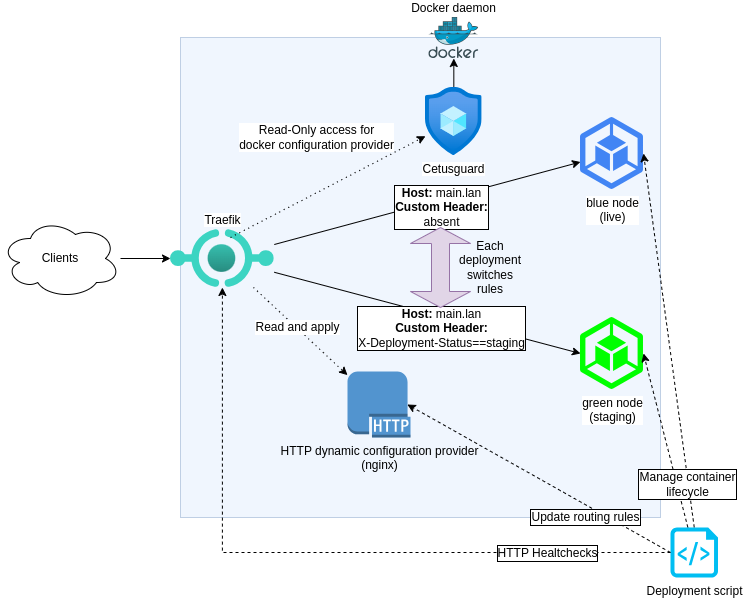

The diagram above was exported from draw.io. Its source (the exported page's mxGraphModel, read from the mxfile embedded in the PNG):
<mxGraphModel dx="1434" dy="977" grid="1" gridSize="10" guides="1" tooltips="1" connect="1" arrows="1" fold="1" page="1" pageScale="1" pageWidth="1169" pageHeight="827" math="0" shadow="0">
  <root>
    <mxCell id="0" />
    <mxCell id="1" parent="0" />
    <mxCell id="oyHPCjNmqGUutfXA5MXq-32" value="" style="rounded=0;whiteSpace=wrap;html=1;fillColor=#dae8fc;strokeColor=#6c8ebf;opacity=40;fontSize=12;" vertex="1" parent="1">
      <mxGeometry x="340" y="80" width="480" height="480" as="geometry" />
    </mxCell>
    <mxCell id="oyHPCjNmqGUutfXA5MXq-4" value="blue node&lt;div&gt;(live)&lt;/div&gt;" style="editableCssRules=.*;html=1;shape=image;verticalLabelPosition=bottom;labelBackgroundColor=#ffffff;verticalAlign=top;aspect=fixed;imageAspect=0;image=data:image/svg+xml,(base64 omitted: 952 chars);fontSize=12;" vertex="1" parent="1">
      <mxGeometry x="740" y="160" width="63" height="72" as="geometry" />
    </mxCell>
    <mxCell id="oyHPCjNmqGUutfXA5MXq-5" value="green node&lt;div&gt;(staging)&lt;/div&gt;" style="editableCssRules=.*;html=1;shape=image;verticalLabelPosition=bottom;labelBackgroundColor=#ffffff;verticalAlign=top;aspect=fixed;imageAspect=0;image=data:image/svg+xml,(base64 omitted: 988 chars);fontSize=12;" vertex="1" parent="1">
      <mxGeometry x="740" y="360" width="63" height="72" as="geometry" />
    </mxCell>
    <mxCell id="oyHPCjNmqGUutfXA5MXq-8" style="rounded=0;orthogonalLoop=1;jettySize=auto;html=1;fontSize=12;" edge="1" parent="1" source="oyHPCjNmqGUutfXA5MXq-6" target="oyHPCjNmqGUutfXA5MXq-4">
      <mxGeometry relative="1" as="geometry" />
    </mxCell>
    <mxCell id="oyHPCjNmqGUutfXA5MXq-10" value="&lt;div&gt;&lt;b style=&quot;color: light-dark(rgb(0, 0, 0), rgb(255, 255, 255));&quot;&gt;Host:&lt;/b&gt;&lt;span style=&quot;background-color: light-dark(#ffffff, var(--ge-dark-color, #121212)); color: light-dark(rgb(0, 0, 0), rgb(255, 255, 255));&quot;&gt; main.lan&lt;/span&gt;&lt;br&gt;&lt;/div&gt;&lt;div&gt;&lt;b&gt;Custom Header:&lt;/b&gt;&lt;/div&gt;&lt;div&gt;absent&lt;/div&gt;" style="edgeLabel;html=1;align=center;verticalAlign=middle;resizable=0;points=[];labelBorderColor=default;fontSize=12;" vertex="1" connectable="0" parent="oyHPCjNmqGUutfXA5MXq-8">
      <mxGeometry x="-0.1206" relative="1" as="geometry">
        <mxPoint x="32" y="-1" as="offset" />
      </mxGeometry>
    </mxCell>
    <mxCell id="oyHPCjNmqGUutfXA5MXq-9" style="rounded=0;orthogonalLoop=1;jettySize=auto;html=1;entryX=0;entryY=0.5;entryDx=0;entryDy=0;fontSize=12;" edge="1" parent="1" source="oyHPCjNmqGUutfXA5MXq-6" target="oyHPCjNmqGUutfXA5MXq-5">
      <mxGeometry relative="1" as="geometry" />
    </mxCell>
    <mxCell id="oyHPCjNmqGUutfXA5MXq-11" value="&lt;b&gt;Host:&lt;/b&gt; main.lan&lt;div&gt;&lt;b&gt;Custom Header:&lt;/b&gt;&lt;/div&gt;&lt;div&gt;X-Deployment-Status==staging&lt;/div&gt;" style="edgeLabel;html=1;align=center;verticalAlign=middle;resizable=0;points=[];labelBorderColor=default;fontSize=12;" vertex="1" connectable="0" parent="oyHPCjNmqGUutfXA5MXq-9">
      <mxGeometry x="-0.2013" y="1" relative="1" as="geometry">
        <mxPoint x="44" y="24" as="offset" />
      </mxGeometry>
    </mxCell>
    <mxCell id="oyHPCjNmqGUutfXA5MXq-6" value="Traefik" style="image;aspect=fixed;html=1;points=[];align=center;fontSize=12;image=img/lib/azure2/other/API_Proxy.svg;labelPosition=center;verticalLabelPosition=top;verticalAlign=bottom;" vertex="1" parent="1">
      <mxGeometry x="330" y="272" width="103.79" height="58" as="geometry" />
    </mxCell>
    <mxCell id="oyHPCjNmqGUutfXA5MXq-7" value="HTTP dynamic configuration provider&lt;div&gt;(nginx)&lt;/div&gt;" style="outlineConnect=0;dashed=0;verticalLabelPosition=bottom;verticalAlign=top;align=center;html=1;shape=mxgraph.aws3.http_protocol;fillColor=#5294CF;gradientColor=none;fontSize=12;" vertex="1" parent="1">
      <mxGeometry x="506.99999999999994" y="414" width="63" height="66" as="geometry" />
    </mxCell>
    <mxCell id="oyHPCjNmqGUutfXA5MXq-12" style="rounded=0;orthogonalLoop=1;jettySize=auto;html=1;dashed=1;endArrow=classic;endFill=1;dashPattern=1 4;fontSize=12;" edge="1" parent="1" source="oyHPCjNmqGUutfXA5MXq-6" target="oyHPCjNmqGUutfXA5MXq-7">
      <mxGeometry relative="1" as="geometry" />
    </mxCell>
    <mxCell id="oyHPCjNmqGUutfXA5MXq-22" value="Read and apply" style="edgeLabel;html=1;align=center;verticalAlign=middle;resizable=0;points=[];fontSize=12;" vertex="1" connectable="0" parent="oyHPCjNmqGUutfXA5MXq-12">
      <mxGeometry x="-0.1863" y="-1" relative="1" as="geometry">
        <mxPoint x="6" y="3" as="offset" />
      </mxGeometry>
    </mxCell>
    <mxCell id="oyHPCjNmqGUutfXA5MXq-14" style="edgeStyle=orthogonalEdgeStyle;rounded=0;orthogonalLoop=1;jettySize=auto;html=1;fontSize=12;" edge="1" parent="1" source="oyHPCjNmqGUutfXA5MXq-13" target="oyHPCjNmqGUutfXA5MXq-6">
      <mxGeometry relative="1" as="geometry" />
    </mxCell>
    <mxCell id="oyHPCjNmqGUutfXA5MXq-13" value="Clients" style="ellipse;shape=cloud;whiteSpace=wrap;html=1;fontSize=12;" vertex="1" parent="1">
      <mxGeometry x="160" y="261" width="120" height="80" as="geometry" />
    </mxCell>
    <mxCell id="oyHPCjNmqGUutfXA5MXq-18" style="rounded=0;orthogonalLoop=1;jettySize=auto;html=1;entryX=1;entryY=0.5;entryDx=0;entryDy=0;dashed=1;fontSize=12;" edge="1" parent="1" source="oyHPCjNmqGUutfXA5MXq-15" target="oyHPCjNmqGUutfXA5MXq-5">
      <mxGeometry relative="1" as="geometry" />
    </mxCell>
    <mxCell id="oyHPCjNmqGUutfXA5MXq-19" style="rounded=0;orthogonalLoop=1;jettySize=auto;html=1;exitX=0.5;exitY=0;exitDx=0;exitDy=0;exitPerimeter=0;entryX=1;entryY=0.5;entryDx=0;entryDy=0;dashed=1;fontSize=12;" edge="1" parent="1" source="oyHPCjNmqGUutfXA5MXq-15" target="oyHPCjNmqGUutfXA5MXq-4">
      <mxGeometry relative="1" as="geometry" />
    </mxCell>
    <mxCell id="oyHPCjNmqGUutfXA5MXq-24" style="edgeStyle=orthogonalEdgeStyle;rounded=0;orthogonalLoop=1;jettySize=auto;html=1;exitX=0;exitY=0.5;exitDx=0;exitDy=0;exitPerimeter=0;dashed=1;fontSize=12;" edge="1" parent="1" source="oyHPCjNmqGUutfXA5MXq-15" target="oyHPCjNmqGUutfXA5MXq-6">
      <mxGeometry relative="1" as="geometry" />
    </mxCell>
    <mxCell id="oyHPCjNmqGUutfXA5MXq-25" value="HTTP Healtchecks" style="edgeLabel;html=1;align=center;verticalAlign=middle;resizable=0;points=[];labelBorderColor=default;fontSize=12;" vertex="1" connectable="0" parent="oyHPCjNmqGUutfXA5MXq-24">
      <mxGeometry x="-0.3469" y="1" relative="1" as="geometry">
        <mxPoint x="109" y="-1" as="offset" />
      </mxGeometry>
    </mxCell>
    <mxCell id="oyHPCjNmqGUutfXA5MXq-15" value="Deployment script" style="verticalLabelPosition=bottom;html=1;verticalAlign=top;align=center;strokeColor=none;fillColor=#00BEF2;shape=mxgraph.azure.script_file;pointerEvents=1;fontSize=12;" vertex="1" parent="1">
      <mxGeometry x="830" y="570" width="47.5" height="50" as="geometry" />
    </mxCell>
    <mxCell id="oyHPCjNmqGUutfXA5MXq-16" style="rounded=0;orthogonalLoop=1;jettySize=auto;html=1;exitX=0;exitY=0.5;exitDx=0;exitDy=0;exitPerimeter=0;entryX=0.95;entryY=0.5;entryDx=0;entryDy=0;entryPerimeter=0;dashed=1;fontSize=12;" edge="1" parent="1" source="oyHPCjNmqGUutfXA5MXq-15" target="oyHPCjNmqGUutfXA5MXq-7">
      <mxGeometry relative="1" as="geometry" />
    </mxCell>
    <mxCell id="oyHPCjNmqGUutfXA5MXq-17" value="Update routing rules" style="edgeLabel;html=1;align=center;verticalAlign=middle;resizable=0;points=[];labelBorderColor=default;fontSize=12;" vertex="1" connectable="0" parent="oyHPCjNmqGUutfXA5MXq-16">
      <mxGeometry x="0.0132" relative="1" as="geometry">
        <mxPoint x="48" y="40" as="offset" />
      </mxGeometry>
    </mxCell>
    <mxCell id="oyHPCjNmqGUutfXA5MXq-20" value="Manage container&lt;div&gt;lifecycle&lt;/div&gt;" style="edgeLabel;html=1;align=center;verticalAlign=middle;resizable=0;points=[];labelBorderColor=default;fontSize=12;" vertex="1" connectable="0" parent="1">
      <mxGeometry x="863.7517421122851" y="519.9996964637714" as="geometry">
        <mxPoint x="-17" y="7" as="offset" />
      </mxGeometry>
    </mxCell>
    <mxCell id="oyHPCjNmqGUutfXA5MXq-31" style="rounded=0;orthogonalLoop=1;jettySize=auto;html=1;fontSize=12;" edge="1" parent="1" source="oyHPCjNmqGUutfXA5MXq-26" target="oyHPCjNmqGUutfXA5MXq-30">
      <mxGeometry relative="1" as="geometry" />
    </mxCell>
    <mxCell id="oyHPCjNmqGUutfXA5MXq-26" value="Cetusguard" style="image;aspect=fixed;html=1;points=[];align=center;fontSize=12;image=img/lib/azure2/other/Resource_Guard.svg;labelPosition=center;verticalLabelPosition=bottom;verticalAlign=top;" vertex="1" parent="1">
      <mxGeometry x="585" y="130" width="56.64" height="68" as="geometry" />
    </mxCell>
    <mxCell id="oyHPCjNmqGUutfXA5MXq-28" style="rounded=0;orthogonalLoop=1;jettySize=auto;html=1;dashed=1;endArrow=classic;endFill=1;dashPattern=1 4;fontSize=12;" edge="1" parent="1" target="oyHPCjNmqGUutfXA5MXq-26">
      <mxGeometry relative="1" as="geometry">
        <mxPoint x="390" y="280" as="sourcePoint" />
        <mxPoint x="449.77496815286605" y="160" as="targetPoint" />
      </mxGeometry>
    </mxCell>
    <mxCell id="oyHPCjNmqGUutfXA5MXq-29" value="Read-Only access for&lt;div&gt;docker configuration provider&lt;/div&gt;" style="edgeLabel;html=1;align=center;verticalAlign=middle;resizable=0;points=[];fontSize=12;" vertex="1" connectable="0" parent="oyHPCjNmqGUutfXA5MXq-28">
      <mxGeometry x="-0.1863" y="-1" relative="1" as="geometry">
        <mxPoint x="6" y="-60" as="offset" />
      </mxGeometry>
    </mxCell>
    <mxCell id="oyHPCjNmqGUutfXA5MXq-30" value="Docker daemon" style="image;sketch=0;aspect=fixed;html=1;points=[];align=center;fontSize=12;image=img/lib/mscae/Docker.svg;labelPosition=center;verticalLabelPosition=top;verticalAlign=bottom;" vertex="1" parent="1">
      <mxGeometry x="588.3199999999999" y="60" width="50" height="41" as="geometry" />
    </mxCell>
    <mxCell id="oyHPCjNmqGUutfXA5MXq-34" value="" style="shape=doubleArrow;direction=south;whiteSpace=wrap;html=1;labelBorderColor=none;textShadow=0;labelBackgroundColor=default;fillColor=#e1d5e7;strokeColor=#9673a6;" vertex="1" parent="1">
      <mxGeometry x="570" y="270" width="60" height="80" as="geometry" />
    </mxCell>
    <mxCell id="oyHPCjNmqGUutfXA5MXq-35" value="Each deployment switches rules" style="text;html=1;align=center;verticalAlign=middle;whiteSpace=wrap;rounded=0;" vertex="1" parent="1">
      <mxGeometry x="620" y="295" width="60" height="30" as="geometry" />
    </mxCell>
  </root>
</mxGraphModel>